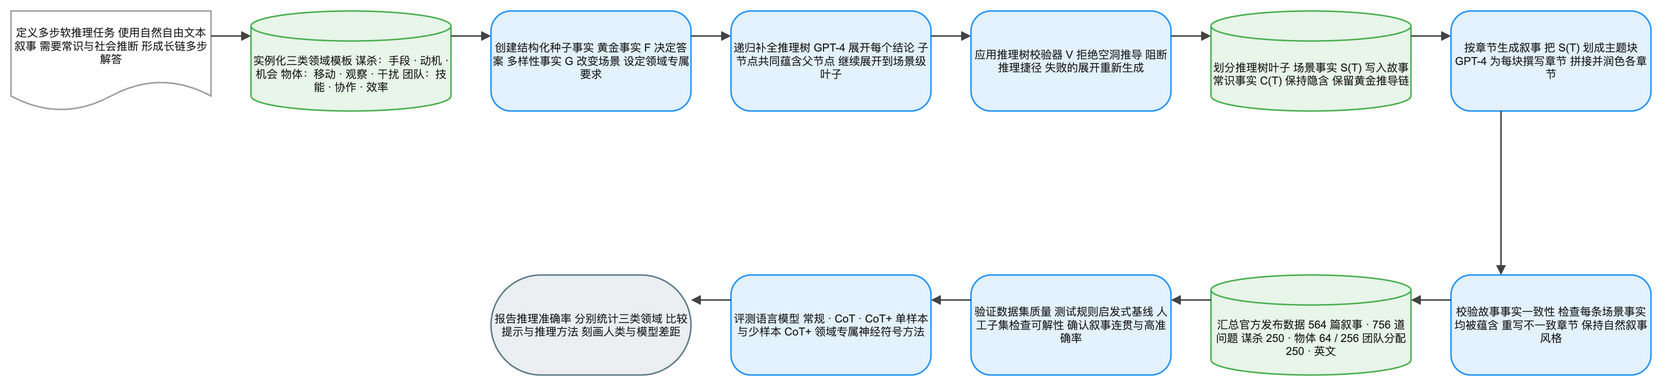

The diagram above was exported from draw.io. Its source (the exported page's mxGraphModel, read from the mxfile embedded in the PNG):
<mxGraphModel dx="1120" dy="720" grid="1" gridSize="8" guides="1" tooltips="1" connect="1" arrows="1" fold="1" page="1" pageScale="1" pageWidth="1640" pageHeight="632" math="1" background="#FFFFFF">
  <root>
    <mxCell id="0" />
    <mxCell id="1" parent="0" />
    <mxCell id="2" value="定义多步软推理任务 使用自然自由文本叙事 需要常识与社会推断 形成长链多步解答" style="shape=document;boundedLbl=1;html=1;whiteSpace=wrap;fillColor=#FFFFFF;strokeColor=#9E9E9E;strokeWidth=1.5;fontColor=#212121;fontSize=11;fontFamily=Arial, Helvetica, sans-serif;verticalAlign=middle;align=center" vertex="1" parent="1">
      <mxGeometry x="-80" y="184" width="200" height="100" as="geometry" />
    </mxCell>
    <mxCell id="3" value="实例化三类领域模板 谋杀：手段 · 动机 · 机会 物体：移动 · 观察 · 干扰 团队：技能 · 协作 · 效率" style="shape=cylinder3;boundedLbl=1;backgroundOutline=1;size=15;html=1;whiteSpace=wrap;fillColor=#E8F5E9;strokeColor=#4CAF50;strokeWidth=1.5;fontColor=#212121;fontSize=11;fontFamily=Arial, Helvetica, sans-serif;verticalAlign=middle;align=center" vertex="1" parent="1">
      <mxGeometry x="160" y="184" width="200" height="100" as="geometry" />
    </mxCell>
    <mxCell id="4" value="创建结构化种子事实 黄金事实 F 决定答案 多样性事实 G 改变场景 设定领域专属要求" style="rounded=1;arcSize=20;html=1;whiteSpace=wrap;fillColor=#E3F2FD;strokeColor=#2196F3;strokeWidth=1.5;fontColor=#212121;fontSize=11;fontFamily=Arial, Helvetica, sans-serif;verticalAlign=middle;align=center" vertex="1" parent="1">
      <mxGeometry x="400" y="184" width="200" height="100" as="geometry" />
    </mxCell>
    <mxCell id="5" value="递归补全推理树 GPT-4 展开每个结论 子节点共同蕴含父节点 继续展开到场景级叶子" style="rounded=1;arcSize=20;html=1;whiteSpace=wrap;fillColor=#E3F2FD;strokeColor=#2196F3;strokeWidth=1.5;fontColor=#212121;fontSize=11;fontFamily=Arial, Helvetica, sans-serif;verticalAlign=middle;align=center" vertex="1" parent="1">
      <mxGeometry x="640" y="184" width="200" height="100" as="geometry" />
    </mxCell>
    <mxCell id="6" value="应用推理树校验器 V 拒绝空洞推导 阻断推理捷径 失败的展开重新生成" style="rounded=1;arcSize=20;html=1;whiteSpace=wrap;fillColor=#E3F2FD;strokeColor=#2196F3;strokeWidth=1.5;fontColor=#212121;fontSize=11;fontFamily=Arial, Helvetica, sans-serif;verticalAlign=middle;align=center" vertex="1" parent="1">
      <mxGeometry x="880" y="184" width="200" height="100" as="geometry" />
    </mxCell>
    <mxCell id="7" value="划分推理树叶子 场景事实 S(T) 写入故事 常识事实 C(T) 保持隐含 保留黄金推导链" style="shape=cylinder3;boundedLbl=1;backgroundOutline=1;size=15;html=1;whiteSpace=wrap;fillColor=#E8F5E9;strokeColor=#4CAF50;strokeWidth=1.5;fontColor=#212121;fontSize=11;fontFamily=Arial, Helvetica, sans-serif;verticalAlign=middle;align=center" vertex="1" parent="1">
      <mxGeometry x="1120" y="184" width="200" height="100" as="geometry" />
    </mxCell>
    <mxCell id="8" value="按章节生成叙事 把 S(T) 划成主题块 GPT-4 为每块撰写章节 拼接并润色各章节" style="rounded=1;arcSize=20;html=1;whiteSpace=wrap;fillColor=#E3F2FD;strokeColor=#2196F3;strokeWidth=1.5;fontColor=#212121;fontSize=11;fontFamily=Arial, Helvetica, sans-serif;verticalAlign=middle;align=center" vertex="1" parent="1">
      <mxGeometry x="1360" y="184" width="200" height="100" as="geometry" />
    </mxCell>
    <mxCell id="9" value="校验故事事实一致性 检查每条场景事实均被蕴含 重写不一致章节 保持自然叙事风格" style="rounded=1;arcSize=20;html=1;whiteSpace=wrap;fillColor=#E3F2FD;strokeColor=#2196F3;strokeWidth=1.5;fontColor=#212121;fontSize=11;fontFamily=Arial, Helvetica, sans-serif;verticalAlign=middle;align=center" vertex="1" parent="1">
      <mxGeometry x="1360" y="448" width="200" height="100" as="geometry" />
    </mxCell>
    <mxCell id="10" value="汇总官方发布数据 564 篇叙事 · 756 道问题 谋杀 250 · 物体 64 / 256 团队分配 250 · 英文" style="shape=cylinder3;boundedLbl=1;backgroundOutline=1;size=15;html=1;whiteSpace=wrap;fillColor=#E8F5E9;strokeColor=#4CAF50;strokeWidth=1.5;fontColor=#212121;fontSize=11;fontFamily=Arial, Helvetica, sans-serif;verticalAlign=middle;align=center" vertex="1" parent="1">
      <mxGeometry x="1120" y="448" width="200" height="100" as="geometry" />
    </mxCell>
    <mxCell id="11" value="验证数据集质量 测试规则启发式基线 人工子集检查可解性 确认叙事连贯与高准确率" style="rounded=1;arcSize=20;html=1;whiteSpace=wrap;fillColor=#E3F2FD;strokeColor=#2196F3;strokeWidth=1.5;fontColor=#212121;fontSize=11;fontFamily=Arial, Helvetica, sans-serif;verticalAlign=middle;align=center" vertex="1" parent="1">
      <mxGeometry x="880" y="448" width="200" height="100" as="geometry" />
    </mxCell>
    <mxCell id="12" value="评测语言模型 常规 · CoT · CoT+ 单样本与少样本 CoT+ 领域专属神经符号方法" style="rounded=1;arcSize=20;html=1;whiteSpace=wrap;fillColor=#E3F2FD;strokeColor=#2196F3;strokeWidth=1.5;fontColor=#212121;fontSize=11;fontFamily=Arial, Helvetica, sans-serif;verticalAlign=middle;align=center" vertex="1" parent="1">
      <mxGeometry x="640" y="448" width="200" height="100" as="geometry" />
    </mxCell>
    <mxCell id="13" value="报告推理准确率 分别统计三类领域 比较提示与推理方法 刻画人类与模型差距" style="rounded=1;arcSize=50;html=1;whiteSpace=wrap;fillColor=#ECEFF1;strokeColor=#607D8B;strokeWidth=1.5;fontColor=#212121;fontSize=11;fontFamily=Arial, Helvetica, sans-serif;verticalAlign=middle;align=center" vertex="1" parent="1">
      <mxGeometry x="400" y="448" width="200" height="100" as="geometry" />
    </mxCell>
    <mxCell id="14" value="" style="edgeStyle=orthogonalEdgeStyle;rounded=0;orthogonalLoop=1;jettySize=auto;html=1;strokeColor=#424242;strokeWidth=1.5;endArrow=block;endFill=1;exitX=1;exitY=0.25;exitDx=0;exitDy=0;entryX=0;entryY=0.25;entryDx=0;entryDy=0;jumpStyle=arc;jumpSize=8" edge="1" parent="1" source="2" target="3">
      <mxGeometry relative="1" as="geometry" />
    </mxCell>
    <mxCell id="15" value="" style="edgeStyle=orthogonalEdgeStyle;rounded=0;orthogonalLoop=1;jettySize=auto;html=1;strokeColor=#424242;strokeWidth=1.5;endArrow=block;endFill=1;exitX=1;exitY=0.25;exitDx=0;exitDy=0;entryX=0;entryY=0.25;entryDx=0;entryDy=0;jumpStyle=arc;jumpSize=8" edge="1" parent="1" source="3" target="4">
      <mxGeometry relative="1" as="geometry" />
    </mxCell>
    <mxCell id="16" value="" style="edgeStyle=orthogonalEdgeStyle;rounded=0;orthogonalLoop=1;jettySize=auto;html=1;strokeColor=#424242;strokeWidth=1.5;endArrow=block;endFill=1;exitX=1;exitY=0.25;exitDx=0;exitDy=0;entryX=0;entryY=0.25;entryDx=0;entryDy=0;jumpStyle=arc;jumpSize=8" edge="1" parent="1" source="4" target="5">
      <mxGeometry relative="1" as="geometry" />
    </mxCell>
    <mxCell id="17" value="" style="edgeStyle=orthogonalEdgeStyle;rounded=0;orthogonalLoop=1;jettySize=auto;html=1;strokeColor=#424242;strokeWidth=1.5;endArrow=block;endFill=1;exitX=1;exitY=0.25;exitDx=0;exitDy=0;entryX=0;entryY=0.25;entryDx=0;entryDy=0;jumpStyle=arc;jumpSize=8" edge="1" parent="1" source="5" target="6">
      <mxGeometry relative="1" as="geometry" />
    </mxCell>
    <mxCell id="18" value="" style="edgeStyle=orthogonalEdgeStyle;rounded=0;orthogonalLoop=1;jettySize=auto;html=1;strokeColor=#424242;strokeWidth=1.5;endArrow=block;endFill=1;exitX=1;exitY=0.25;exitDx=0;exitDy=0;entryX=0;entryY=0.25;entryDx=0;entryDy=0;jumpStyle=arc;jumpSize=8" edge="1" parent="1" source="6" target="7">
      <mxGeometry relative="1" as="geometry" />
    </mxCell>
    <mxCell id="19" value="" style="edgeStyle=orthogonalEdgeStyle;rounded=0;orthogonalLoop=1;jettySize=auto;html=1;strokeColor=#424242;strokeWidth=1.5;endArrow=block;endFill=1;exitX=1;exitY=0.25;exitDx=0;exitDy=0;entryX=0;entryY=0.25;entryDx=0;entryDy=0;jumpStyle=arc;jumpSize=8" edge="1" parent="1" source="7" target="8">
      <mxGeometry relative="1" as="geometry" />
    </mxCell>
    <mxCell id="20" value="" style="edgeStyle=orthogonalEdgeStyle;rounded=0;orthogonalLoop=1;jettySize=auto;html=1;strokeColor=#424242;strokeWidth=1.5;endArrow=block;endFill=1;exitX=0.25;exitY=1;exitDx=0;exitDy=0;entryX=0.25;entryY=0;entryDx=0;entryDy=0;jumpStyle=arc;jumpSize=8" edge="1" parent="1" source="8" target="9">
      <mxGeometry relative="1" as="geometry" />
    </mxCell>
    <mxCell id="21" value="" style="edgeStyle=orthogonalEdgeStyle;rounded=0;orthogonalLoop=1;jettySize=auto;html=1;strokeColor=#424242;strokeWidth=1.5;endArrow=block;endFill=1;exitX=0;exitY=0.25;exitDx=0;exitDy=0;entryX=1;entryY=0.25;entryDx=0;entryDy=0;jumpStyle=arc;jumpSize=8" edge="1" parent="1" source="9" target="10">
      <mxGeometry relative="1" as="geometry" />
    </mxCell>
    <mxCell id="22" value="" style="edgeStyle=orthogonalEdgeStyle;rounded=0;orthogonalLoop=1;jettySize=auto;html=1;strokeColor=#424242;strokeWidth=1.5;endArrow=block;endFill=1;exitX=0;exitY=0.25;exitDx=0;exitDy=0;entryX=1;entryY=0.25;entryDx=0;entryDy=0;jumpStyle=arc;jumpSize=8" edge="1" parent="1" source="10" target="11">
      <mxGeometry relative="1" as="geometry" />
    </mxCell>
    <mxCell id="23" value="" style="edgeStyle=orthogonalEdgeStyle;rounded=0;orthogonalLoop=1;jettySize=auto;html=1;strokeColor=#424242;strokeWidth=1.5;endArrow=block;endFill=1;exitX=0;exitY=0.25;exitDx=0;exitDy=0;entryX=1;entryY=0.25;entryDx=0;entryDy=0;jumpStyle=arc;jumpSize=8" edge="1" parent="1" source="11" target="12">
      <mxGeometry relative="1" as="geometry" />
    </mxCell>
    <mxCell id="24" value="" style="edgeStyle=orthogonalEdgeStyle;rounded=0;orthogonalLoop=1;jettySize=auto;html=1;strokeColor=#424242;strokeWidth=1.5;endArrow=block;endFill=1;exitX=0;exitY=0.25;exitDx=0;exitDy=0;entryX=1;entryY=0.25;entryDx=0;entryDy=0;jumpStyle=arc;jumpSize=8" edge="1" parent="1" source="12" target="13">
      <mxGeometry relative="1" as="geometry" />
    </mxCell>
  </root>
</mxGraphModel>